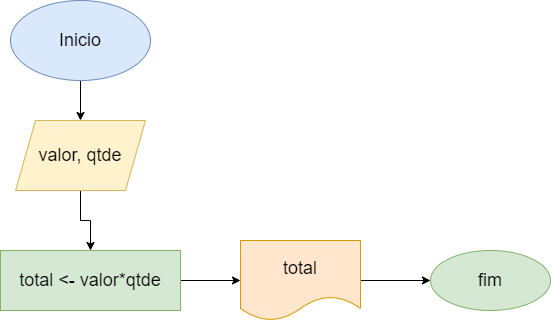

The diagram above was exported from draw.io. Its source (the exported page's mxGraphModel, read from the mxfile embedded in the PNG):
<mxGraphModel dx="666" dy="1569" grid="1" gridSize="10" guides="1" tooltips="1" connect="1" arrows="1" fold="1" page="1" pageScale="1" pageWidth="827" pageHeight="1169" math="0" shadow="0">
  <root>
    <mxCell id="0" />
    <mxCell id="1" parent="0" />
    <mxCell id="FC7N4R7TlB0NIHQefOrL-3" style="edgeStyle=orthogonalEdgeStyle;rounded=0;orthogonalLoop=1;jettySize=auto;html=1;entryX=0.5;entryY=0;entryDx=0;entryDy=0;fontSize=18;" parent="1" source="FC7N4R7TlB0NIHQefOrL-1" target="FC7N4R7TlB0NIHQefOrL-2" edge="1">
      <mxGeometry relative="1" as="geometry" />
    </mxCell>
    <mxCell id="FC7N4R7TlB0NIHQefOrL-1" value="&lt;font style=&quot;font-size: 18px&quot;&gt;Inicio&lt;/font&gt;" style="ellipse;whiteSpace=wrap;html=1;fillColor=#dae8fc;strokeColor=#6c8ebf;" parent="1" vertex="1">
      <mxGeometry x="30" y="-430" width="140" height="80" as="geometry" />
    </mxCell>
    <mxCell id="FC7N4R7TlB0NIHQefOrL-5" value="" style="edgeStyle=orthogonalEdgeStyle;rounded=0;orthogonalLoop=1;jettySize=auto;html=1;fontSize=18;" parent="1" source="FC7N4R7TlB0NIHQefOrL-2" target="FC7N4R7TlB0NIHQefOrL-4" edge="1">
      <mxGeometry relative="1" as="geometry" />
    </mxCell>
    <mxCell id="FC7N4R7TlB0NIHQefOrL-2" value="valor, qtde" style="shape=parallelogram;perimeter=parallelogramPerimeter;whiteSpace=wrap;html=1;fixedSize=1;fontSize=18;fillColor=#fff2cc;strokeColor=#d6b656;" parent="1" vertex="1">
      <mxGeometry x="35" y="-310" width="130" height="70" as="geometry" />
    </mxCell>
    <mxCell id="FC7N4R7TlB0NIHQefOrL-9" value="" style="edgeStyle=orthogonalEdgeStyle;rounded=0;orthogonalLoop=1;jettySize=auto;html=1;fontSize=18;" parent="1" source="FC7N4R7TlB0NIHQefOrL-4" target="FC7N4R7TlB0NIHQefOrL-8" edge="1">
      <mxGeometry relative="1" as="geometry" />
    </mxCell>
    <mxCell id="FC7N4R7TlB0NIHQefOrL-4" value="total &amp;lt;- valor*qtde" style="whiteSpace=wrap;html=1;fontSize=18;fillColor=#d5e8d4;strokeColor=#82b366;" parent="1" vertex="1">
      <mxGeometry x="20" y="-180" width="180" height="60" as="geometry" />
    </mxCell>
    <mxCell id="FC7N4R7TlB0NIHQefOrL-11" value="" style="edgeStyle=orthogonalEdgeStyle;rounded=0;orthogonalLoop=1;jettySize=auto;html=1;fontSize=18;" parent="1" source="FC7N4R7TlB0NIHQefOrL-8" target="FC7N4R7TlB0NIHQefOrL-10" edge="1">
      <mxGeometry relative="1" as="geometry" />
    </mxCell>
    <mxCell id="FC7N4R7TlB0NIHQefOrL-8" value="total" style="shape=document;whiteSpace=wrap;html=1;boundedLbl=1;fontSize=18;fillColor=#ffe6cc;strokeColor=#d79b00;" parent="1" vertex="1">
      <mxGeometry x="260" y="-190" width="120" height="80" as="geometry" />
    </mxCell>
    <mxCell id="FC7N4R7TlB0NIHQefOrL-10" value="fim" style="ellipse;whiteSpace=wrap;html=1;fontSize=18;fillColor=#d5e8d4;strokeColor=#82b366;" parent="1" vertex="1">
      <mxGeometry x="450" y="-180" width="120" height="60" as="geometry" />
    </mxCell>
  </root>
</mxGraphModel>